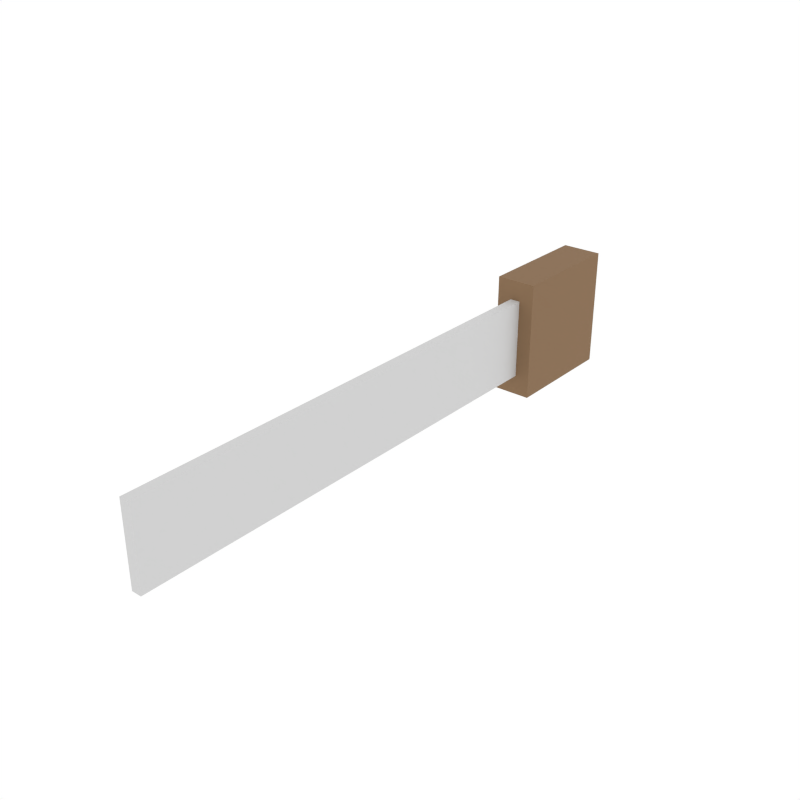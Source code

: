 # Source: basic_saw.blend  (saved by Blender 5.1.30; exported with 4.5.12 LTS)
import bpy
from mathutils import Matrix  # noqa: F401  (used for matrix-valued properties, if any)

bpy.ops.wm.read_factory_settings(use_empty=True)
scene = bpy.context.scene
scene.name = 'Scene'

# ---- collections
col_collection_1 = bpy.data.collections.new('Collection 1'); scene.collection.children.link(col_collection_1)

# ---- materials (node trees are filled in below, after node groups)
mat_woodhandle = bpy.data.materials.new('WoodHandle')
mat_steelhead = bpy.data.materials.new('SteelHead')

# ---- material node trees
mat_woodhandle.use_nodes = True; mat_woodhandle.node_tree.nodes.clear()
_N = mat_woodhandle.node_tree.nodes; _L = mat_woodhandle.node_tree.links
n0 = _N.new('ShaderNodeBsdfPrincipled'); n0.name = 'Principled BSDF'; n0.location = (-200, 100)
n0.inputs[0].default_value = (0.2392, 0.1412, 0.07059, 1.0)
n0.inputs[2].default_value = 0.9
n1 = _N.new('ShaderNodeOutputMaterial'); n1.name = 'Material Output'; n1.location = (200, 100)
_L.new(n0.outputs[0], n1.inputs[0])
n1.is_active_output = True
mat_steelhead.use_nodes = True; mat_steelhead.node_tree.nodes.clear()
_N = mat_steelhead.node_tree.nodes; _L = mat_steelhead.node_tree.links
n0 = _N.new('ShaderNodeBsdfPrincipled'); n0.name = 'Principled BSDF'; n0.location = (-200, 100)
n0.inputs[0].default_value = (0.6275, 0.6275, 0.6275, 1.0)
n0.inputs[2].default_value = 0.9
n1 = _N.new('ShaderNodeOutputMaterial'); n1.name = 'Material Output'; n1.location = (200, 100)
_L.new(n0.outputs[0], n1.inputs[0])
n1.is_active_output = True

# ---- world
world_world = bpy.data.worlds.new('World'); scene.world = world_world
world_world.use_nodes = True; world_world.node_tree.nodes.clear()
_N = world_world.node_tree.nodes; _L = world_world.node_tree.links
n0 = _N.new('ShaderNodeOutputWorld'); n0.name = 'World Output'; n0.location = (280, 0)
n1 = _N.new('ShaderNodeBackground'); n1.name = 'Background'; n1.location = (0, 0)
n1.inputs[0].default_value = (1.0, 1.0, 1.0, 1.0)
n2 = _N.new('NodeFrame'); n2.name = 'Frame'; n2.location = (0, 0)
n2.label = 'Versioning: Use Nodes was removed'
n2.width = 150
n0.parent = n2
n1.parent = n2
_L.new(n1.outputs[0], n0.inputs[0])
n0.is_active_output = True
world_world.color = (1.0, 1.0, 1.0)
world_world.use_sun_shadow = False
world_world.sun_shadow_jitter_overblur = 0.0
world_world.cycles.sampling_method = 'NONE'
world_world.cycles.sample_map_resolution = 256

# ---- meshes
me_cube_055 = bpy.data.meshes.new('Cube.055')
me_cube_055.from_pydata([(-0.02, -0.06, -0.06), (-0.02, -0.06, 0.06), (-0.02, 0.06, -0.06), (-0.02, 0.06, 0.06), (0.02, -0.06, -0.06), (0.02, -0.06, 0.06), (0.02, 0.06, -0.06), (0.02, 0.06, 0.06)], [], [(0, 1, 3, 2), (2, 3, 7, 6), (6, 7, 5, 4), (4, 5, 1, 0), (2, 6, 4, 0), (7, 3, 1, 5)])
_uv = me_cube_055.uv_layers.new(name='UVMap')
_uv.uv.foreach_set('vector', [0.375, 0.0, 0.625, 0.0, 0.625, 0.25, 0.375, 0.25, 0.375, 0.25, 0.625, 0.25, 0.625, 0.5, 0.375, 0.5, 0.375, 0.5, 0.625, 0.5, 0.625, 0.75, 0.375, 0.75, 0.375, 0.75, 0.625, 0.75, 0.625, 1.0, 0.375, 1.0, 0.125, 0.5, 0.375, 0.5, 0.375, 0.75, 0.125, 0.75, 0.625, 0.5, 0.875, 0.5, 0.875, 0.75, 0.625, 0.75])
me_cube_055.materials.append(mat_woodhandle)
me_cube_055.update()
me_cube_056 = bpy.data.meshes.new('Cube.056')
me_cube_056.from_pydata([(-0.005, -0.25, -0.04), (-0.005, -0.25, 0.04), (-0.005, 0.25, -0.04), (-0.005, 0.25, 0.04), (0.005, -0.25, -0.04), (0.005, -0.25, 0.04), (0.005, 0.25, -0.04), (0.005, 0.25, 0.04)], [], [(0, 1, 3, 2), (2, 3, 7, 6), (6, 7, 5, 4), (4, 5, 1, 0), (2, 6, 4, 0), (7, 3, 1, 5)])
_uv = me_cube_056.uv_layers.new(name='UVMap')
_uv.uv.foreach_set('vector', [0.375, 0.0, 0.625, 0.0, 0.625, 0.25, 0.375, 0.25, 0.375, 0.25, 0.625, 0.25, 0.625, 0.5, 0.375, 0.5, 0.375, 0.5, 0.625, 0.5, 0.625, 0.75, 0.375, 0.75, 0.375, 0.75, 0.625, 0.75, 0.625, 1.0, 0.375, 1.0, 0.125, 0.5, 0.375, 0.5, 0.375, 0.75, 0.125, 0.75, 0.625, 0.5, 0.875, 0.5, 0.875, 0.75, 0.625, 0.75])
me_cube_056.materials.append(mat_steelhead)
me_cube_056.update()

# ---- objects
ob_cube = bpy.data.objects.new('Cube', me_cube_055)
ob_cube_001 = bpy.data.objects.new('Cube.001', me_cube_056)

# ---- transforms, parenting, visibility, modifiers, constraints
ob_cube.location = (0.0, 0.0, 0.06)
ob_cube_001.location = (0.0, -0.28, 0.06)

# ---- collection membership
scene.collection.objects.link(ob_cube)
scene.collection.objects.link(ob_cube_001)

# ---- scene / render settings (as saved in the file)
scene.frame_start = 1; scene.frame_end = 250; scene.frame_set(0)
scene.render.engine = 'CYCLES'
scene.render.resolution_x = 1000
scene.render.resolution_y = 1000
scene.render.dither_intensity = 0.0
scene.render.bake_type = 'DISPLACEMENT'
scene.render.bake_bias = 0.0
scene.render.bake_samples = 0
scene.cycles.samples = 200
scene.cycles.sampling_pattern = 'TABULATED_SOBOL'
scene.cycles.light_sampling_threshold = 0.0
scene.cycles.use_adaptive_sampling = False
scene.cycles.use_light_tree = False
scene.cycles.caustics_reflective = False
scene.cycles.caustics_refractive = False
scene.cycles.blur_glossy = 0.0
scene.cycles.max_bounces = 2
scene.cycles.pixel_filter_type = 'GAUSSIAN'
scene.cycles.sample_clamp_indirect = 0.0
scene.view_settings.view_transform = 'Standard'
bpy.context.view_layer.update()

# ---- added for rendering (the .blend has no active camera): camera
cam_auto = bpy.data.cameras.new('AutoCamera')
cam_auto.lens = 50.0
cam_auto.sensor_width = 36.0
cam_auto.clip_end = 1000.0
ob_auto_camera = bpy.data.objects.new('AutoCamera', cam_auto)
scene.collection.objects.link(ob_auto_camera)
ob_auto_camera.location = (0.558287, -0.904944, 0.50663)
ob_auto_camera.rotation_euler = (1.09748, -7.21219e-08, 0.694738)
scene.camera = ob_auto_camera
bpy.context.view_layer.update()
